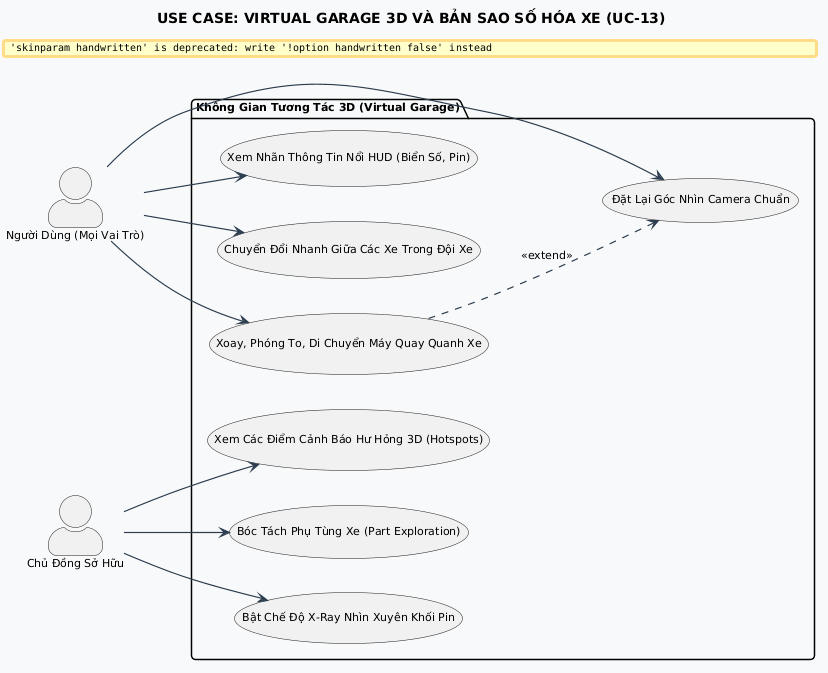

The diagram above was rendered by PlantUML. Its source (embedded in the PNG):
@startuml
title USE CASE: VIRTUAL GARAGE 3D VÀ BẢN SAO SỐ HÓA XE (UC-13)

skinparam backgroundColor #FFFFFF
skinparam defaultFontName "Segoe UI"
skinparam defaultFontSize 11
skinparam roundCorner 8
skinparam shadowing false
skinparam handwritten false
skinparam ArrowColor #2C3E50
skinparam ArrowThickness 1.2
skinparam actorStyle awesome


left to right direction

actor "Người Dùng (Mọi Vai Trò)" as User
actor "Chủ Đồng Sở Hữu" as CoOwner

package "Không Gian Tương Tác 3D (Virtual Garage)" #F8F9FA {
    usecase "Xoay, Phóng To, Di Chuyển Máy Quay Quanh Xe" as UC_Camera
    usecase "Đặt Lại Góc Nhìn Camera Chuẩn" as UC_ResetCam
    usecase "Xem Nhãn Thông Tin Nổi HUD (Biển Số, Pin)" as UC_HUD
    usecase "Bóc Tách Phụ Tùng Xe (Part Exploration)" as UC_PartExploration
    usecase "Bật Chế Độ X-Ray Nhìn Xuyên Khối Pin" as UC_BatteryXray
    usecase "Xem Các Điểm Cảnh Báo Hư Hỏng 3D (Hotspots)" as UC_ViewDamage3D
    usecase "Chuyển Đổi Nhanh Giữa Các Xe Trong Đội Xe" as UC_SwitchVehicle
}

User --> UC_Camera
User --> UC_ResetCam
User --> UC_HUD
User --> UC_SwitchVehicle

CoOwner --> UC_PartExploration
CoOwner --> UC_BatteryXray
CoOwner --> UC_ViewDamage3D

UC_Camera ..> UC_ResetCam : <<extend>>
@enduml